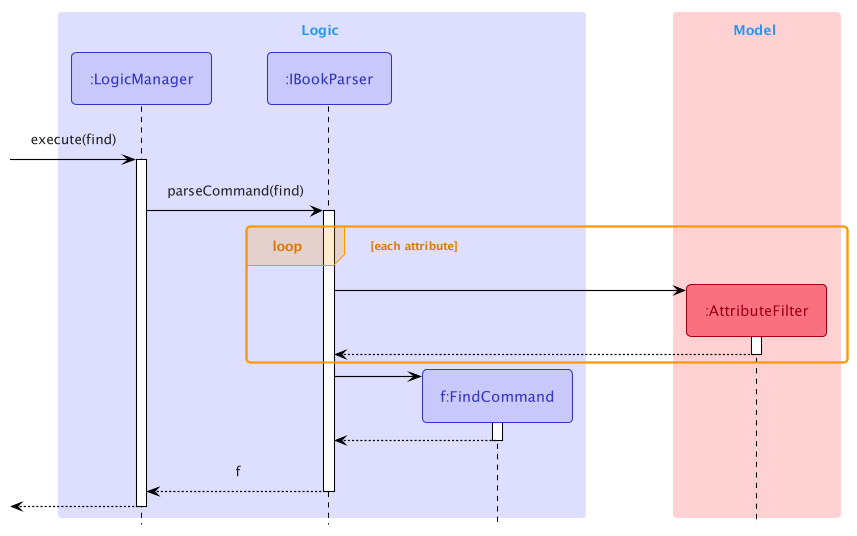

The diagram above was rendered by PlantUML. Its source (embedded in the PNG):
@startuml
!include Style.puml
!include SequenceStyle.puml

Box Logic LOGIC_COLOR_LIGHT
Participant ":LogicManager" as LogicManager<<Logic>>
Participant ":IBookParser" as IBookParser<<Logic>>
Participant "f:FindCommand" as FindCommand<<Logic>>
end Box

Box Model MODEL_COLOR_LIGHT
Participant ":AttributeFilter" as AttributeFilter<<Model>>
end Box

[-> LogicManager : execute(find)
activate LogicManager

LogicManager -> IBookParser : parseCommand(find)
activate IBookParser

loop each attribute
    create AttributeFilter
    IBookParser -> AttributeFilter
    activate AttributeFilter

    AttributeFilter --> IBookParser
    deactivate AttributeFilter
end

create FindCommand
IBookParser -> FindCommand
activate FindCommand

FindCommand --> IBookParser
deactivate FindCommand

IBookParser --> LogicManager : f
deactivate IBookParser

[<--LogicManager
deactivate LogicManager
@enduml